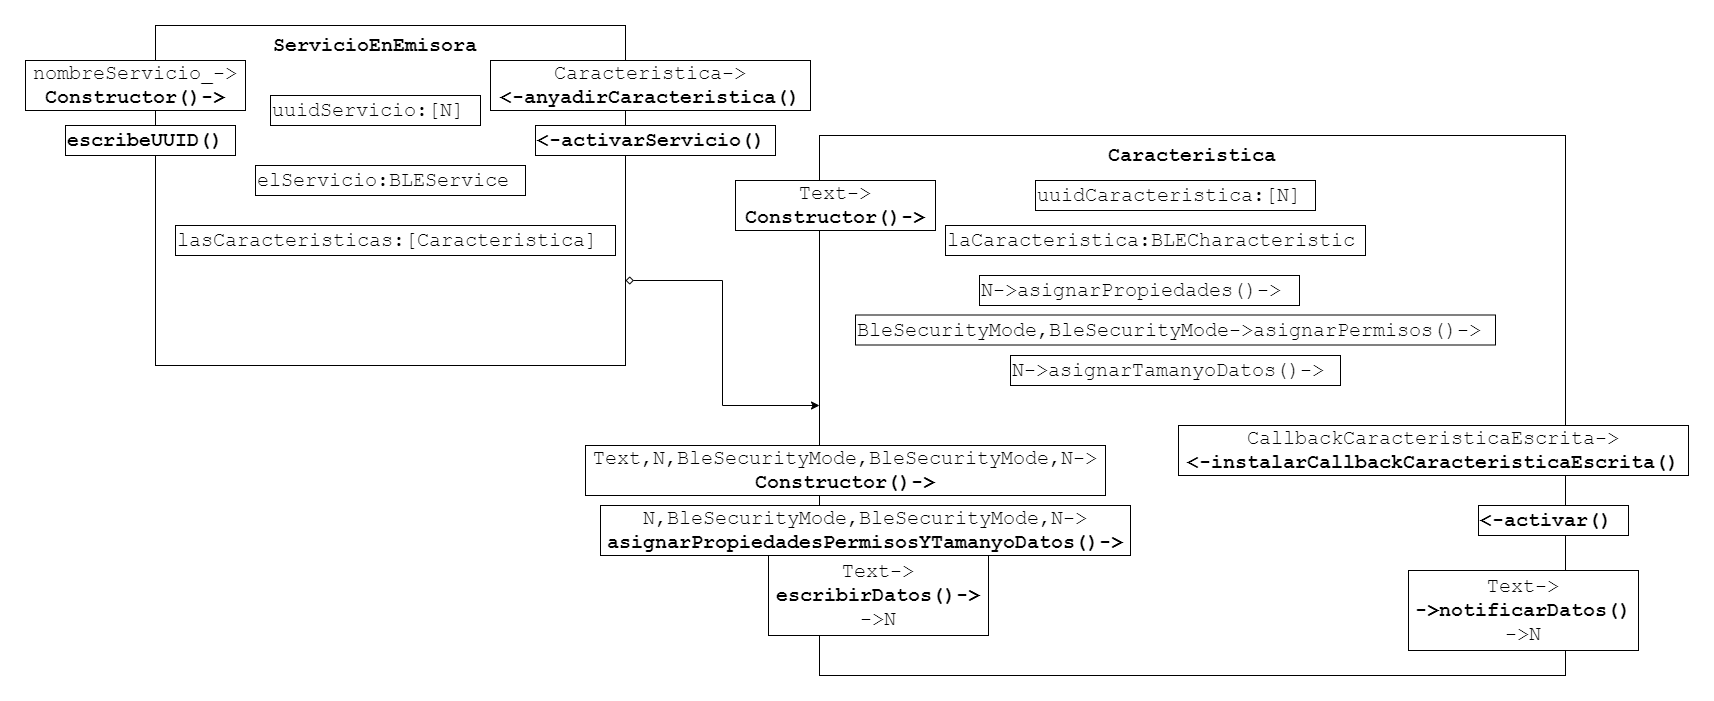

The diagram above was exported from draw.io. Its source (the exported page's mxGraphModel, read from the mxfile embedded in the PNG):
<mxGraphModel dx="2844" dy="1644" grid="1" gridSize="10" guides="1" tooltips="1" connect="1" arrows="1" fold="1" page="1" pageScale="1" pageWidth="827" pageHeight="1169" math="0" shadow="0">
  <root>
    <mxCell id="5uTic-7nXcLLyngw76YN-0" />
    <mxCell id="5uTic-7nXcLLyngw76YN-1" parent="5uTic-7nXcLLyngw76YN-0" />
    <mxCell id="nV0kX_oF1QRLjyGgGku_-0" style="edgeStyle=orthogonalEdgeStyle;rounded=0;orthogonalLoop=1;jettySize=auto;html=1;exitX=1;exitY=0.75;exitDx=0;exitDy=0;entryX=0;entryY=0.5;entryDx=0;entryDy=0;startArrow=diamond;startFill=0;" edge="1" parent="5uTic-7nXcLLyngw76YN-1" source="KCNBhAsYDwhEnp7qvDS1-0" target="KCNBhAsYDwhEnp7qvDS1-6">
      <mxGeometry relative="1" as="geometry" />
    </mxCell>
    <mxCell id="KCNBhAsYDwhEnp7qvDS1-0" value="" style="rounded=0;whiteSpace=wrap;html=1;" vertex="1" parent="5uTic-7nXcLLyngw76YN-1">
      <mxGeometry x="150" y="80" width="470" height="340" as="geometry" />
    </mxCell>
    <mxCell id="KCNBhAsYDwhEnp7qvDS1-1" value="ServicioEnEmisora" style="text;html=1;strokeColor=none;fillColor=none;align=center;verticalAlign=middle;whiteSpace=wrap;rounded=0;fontStyle=1;fontFamily=Courier New;fontSize=20;" vertex="1" parent="5uTic-7nXcLLyngw76YN-1">
      <mxGeometry x="290" y="90" width="160" height="20" as="geometry" />
    </mxCell>
    <mxCell id="KCNBhAsYDwhEnp7qvDS1-2" value="nombreServicio_-&amp;gt;&lt;br&gt;&lt;b&gt;Constructor()-&amp;gt;&lt;/b&gt;" style="rounded=0;whiteSpace=wrap;html=1;fontFamily=Courier New;fontSize=20;align=center;fontStyle=0;autosize=1;" vertex="1" parent="5uTic-7nXcLLyngw76YN-1">
      <mxGeometry x="20" y="115" width="220" height="50" as="geometry" />
    </mxCell>
    <mxCell id="KCNBhAsYDwhEnp7qvDS1-3" value="&lt;b&gt;escribeUUID()&lt;/b&gt;" style="rounded=0;whiteSpace=wrap;html=1;fontFamily=Courier New;fontSize=20;align=left;fontStyle=0;autosize=1;" vertex="1" parent="5uTic-7nXcLLyngw76YN-1">
      <mxGeometry x="60" y="180" width="170" height="30" as="geometry" />
    </mxCell>
    <mxCell id="KCNBhAsYDwhEnp7qvDS1-4" value="&lt;b&gt;&amp;lt;-activarServicio()&lt;/b&gt;" style="rounded=0;whiteSpace=wrap;html=1;fontFamily=Courier New;fontSize=20;align=left;fontStyle=0;autosize=1;" vertex="1" parent="5uTic-7nXcLLyngw76YN-1">
      <mxGeometry x="530" y="180" width="240" height="30" as="geometry" />
    </mxCell>
    <mxCell id="KCNBhAsYDwhEnp7qvDS1-5" value="Caracteristica-&amp;gt;&lt;br&gt;&lt;b&gt;&amp;lt;-anyadirCaracteristica()&lt;/b&gt;" style="rounded=0;whiteSpace=wrap;html=1;fontFamily=Courier New;fontSize=20;align=center;fontStyle=0;autosize=1;" vertex="1" parent="5uTic-7nXcLLyngw76YN-1">
      <mxGeometry x="485" y="115" width="320" height="50" as="geometry" />
    </mxCell>
    <mxCell id="KCNBhAsYDwhEnp7qvDS1-6" value="" style="rounded=0;whiteSpace=wrap;html=1;" vertex="1" parent="5uTic-7nXcLLyngw76YN-1">
      <mxGeometry x="814" y="190" width="746" height="540" as="geometry" />
    </mxCell>
    <mxCell id="KCNBhAsYDwhEnp7qvDS1-7" value="Caracteristica" style="text;html=1;strokeColor=none;fillColor=none;align=center;verticalAlign=middle;whiteSpace=wrap;rounded=0;fontStyle=1;fontFamily=Courier New;fontSize=20;" vertex="1" parent="5uTic-7nXcLLyngw76YN-1">
      <mxGeometry x="1107" y="200" width="160" height="20" as="geometry" />
    </mxCell>
    <mxCell id="KCNBhAsYDwhEnp7qvDS1-8" value="Text-&amp;gt;&lt;br&gt;&lt;b&gt;Constructor()-&amp;gt;&lt;/b&gt;" style="rounded=0;whiteSpace=wrap;html=1;fontFamily=Courier New;fontSize=20;align=center;fontStyle=0;autosize=1;" vertex="1" parent="5uTic-7nXcLLyngw76YN-1">
      <mxGeometry x="730" y="235" width="200" height="50" as="geometry" />
    </mxCell>
    <mxCell id="KCNBhAsYDwhEnp7qvDS1-9" value="N-&amp;gt;asignarPropiedades()-&amp;gt;" style="rounded=0;whiteSpace=wrap;html=1;fontFamily=Courier New;fontSize=20;align=left;fontStyle=0;autosize=1;" vertex="1" parent="5uTic-7nXcLLyngw76YN-1">
      <mxGeometry x="974" y="330" width="320" height="30" as="geometry" />
    </mxCell>
    <mxCell id="KCNBhAsYDwhEnp7qvDS1-10" value="uuidCaracteristica:[N]" style="rounded=0;whiteSpace=wrap;html=1;fontFamily=Courier New;fontSize=20;align=left;fontStyle=0;autosize=1;" vertex="1" parent="5uTic-7nXcLLyngw76YN-1">
      <mxGeometry x="1030" y="235" width="280" height="30" as="geometry" />
    </mxCell>
    <mxCell id="KCNBhAsYDwhEnp7qvDS1-11" value="&lt;div&gt;laCaracteristica:BLECharacteristic&lt;/div&gt;" style="rounded=0;whiteSpace=wrap;html=1;fontFamily=Courier New;fontSize=20;align=left;fontStyle=0;autosize=1;" vertex="1" parent="5uTic-7nXcLLyngw76YN-1">
      <mxGeometry x="940" y="280" width="420" height="30" as="geometry" />
    </mxCell>
    <mxCell id="KCNBhAsYDwhEnp7qvDS1-12" value="Text,N,BleSecurityMode,BleSecurityMode,N-&amp;gt;&lt;br&gt;&lt;b&gt;Constructor()-&amp;gt;&lt;/b&gt;" style="rounded=0;whiteSpace=wrap;html=1;fontFamily=Courier New;fontSize=20;align=center;fontStyle=0;autosize=1;" vertex="1" parent="5uTic-7nXcLLyngw76YN-1">
      <mxGeometry x="580" y="500" width="520" height="50" as="geometry" />
    </mxCell>
    <mxCell id="KCNBhAsYDwhEnp7qvDS1-13" value="BleSecurityMode,BleSecurityMode-&amp;gt;asignarPermisos()-&amp;gt;" style="rounded=0;whiteSpace=wrap;html=1;fontFamily=Courier New;fontSize=20;align=left;fontStyle=0;autosize=1;" vertex="1" parent="5uTic-7nXcLLyngw76YN-1">
      <mxGeometry x="850" y="369.5" width="640" height="30" as="geometry" />
    </mxCell>
    <mxCell id="KCNBhAsYDwhEnp7qvDS1-14" value="N-&amp;gt;asignarTamanyoDatos()-&amp;gt;" style="rounded=0;whiteSpace=wrap;html=1;fontFamily=Courier New;fontSize=20;align=left;fontStyle=0;autosize=1;" vertex="1" parent="5uTic-7nXcLLyngw76YN-1">
      <mxGeometry x="1005" y="410" width="330" height="30" as="geometry" />
    </mxCell>
    <mxCell id="KCNBhAsYDwhEnp7qvDS1-15" value="N,BleSecurityMode,BleSecurityMode,N-&amp;gt;&lt;br&gt;&lt;b&gt;asignarPropiedadesPermisosYTamanyoDatos()-&amp;gt;&lt;/b&gt;" style="rounded=0;whiteSpace=wrap;html=1;fontFamily=Courier New;fontSize=20;align=center;fontStyle=0;autosize=1;" vertex="1" parent="5uTic-7nXcLLyngw76YN-1">
      <mxGeometry x="595" y="560" width="530" height="50" as="geometry" />
    </mxCell>
    <mxCell id="KCNBhAsYDwhEnp7qvDS1-16" value="Text-&amp;gt;&lt;br&gt;&lt;b&gt;-&amp;gt;notificarDatos()&lt;br&gt;&lt;/b&gt;-&amp;gt;N" style="rounded=0;whiteSpace=wrap;html=1;fontFamily=Courier New;fontSize=20;align=center;fontStyle=0;autosize=1;" vertex="1" parent="5uTic-7nXcLLyngw76YN-1">
      <mxGeometry x="1403" y="625" width="230" height="80" as="geometry" />
    </mxCell>
    <mxCell id="KCNBhAsYDwhEnp7qvDS1-17" value="Text-&amp;gt;&lt;br&gt;&lt;b&gt;escribirDatos()-&amp;gt;&lt;br&gt;&lt;/b&gt;-&amp;gt;N" style="rounded=0;whiteSpace=wrap;html=1;fontFamily=Courier New;fontSize=20;align=center;fontStyle=0;autosize=1;" vertex="1" parent="5uTic-7nXcLLyngw76YN-1">
      <mxGeometry x="763" y="610" width="220" height="80" as="geometry" />
    </mxCell>
    <mxCell id="KCNBhAsYDwhEnp7qvDS1-18" value="CallbackCaracteristicaEscrita-&amp;gt;&lt;br&gt;&lt;b&gt;&amp;lt;-instalarCallbackCaracteristicaEscrita()&lt;/b&gt;" style="rounded=0;whiteSpace=wrap;html=1;fontFamily=Courier New;fontSize=20;align=center;fontStyle=0;autosize=1;" vertex="1" parent="5uTic-7nXcLLyngw76YN-1">
      <mxGeometry x="1173" y="480" width="510" height="50" as="geometry" />
    </mxCell>
    <mxCell id="KCNBhAsYDwhEnp7qvDS1-19" value="&lt;b&gt;&amp;lt;-activar()&lt;/b&gt;" style="rounded=0;whiteSpace=wrap;html=1;fontFamily=Courier New;fontSize=20;align=left;fontStyle=0;autosize=1;" vertex="1" parent="5uTic-7nXcLLyngw76YN-1">
      <mxGeometry x="1473" y="560" width="150" height="30" as="geometry" />
    </mxCell>
    <mxCell id="KCNBhAsYDwhEnp7qvDS1-20" value="uuidServicio:[N]" style="rounded=0;whiteSpace=wrap;html=1;fontFamily=Courier New;fontSize=20;align=left;fontStyle=0;autosize=1;" vertex="1" parent="5uTic-7nXcLLyngw76YN-1">
      <mxGeometry x="265" y="150" width="210" height="30" as="geometry" />
    </mxCell>
    <mxCell id="KCNBhAsYDwhEnp7qvDS1-21" value="&lt;div&gt;elServicio:BLEService&lt;/div&gt;" style="rounded=0;whiteSpace=wrap;html=1;fontFamily=Courier New;fontSize=20;align=left;fontStyle=0;autosize=1;" vertex="1" parent="5uTic-7nXcLLyngw76YN-1">
      <mxGeometry x="250" y="220" width="270" height="30" as="geometry" />
    </mxCell>
    <mxCell id="KCNBhAsYDwhEnp7qvDS1-22" value="&lt;div&gt;lasCaracteristicas:[Caracteristica]&lt;/div&gt;" style="rounded=0;whiteSpace=wrap;html=1;fontFamily=Courier New;fontSize=20;align=left;fontStyle=0;autosize=1;" vertex="1" parent="5uTic-7nXcLLyngw76YN-1">
      <mxGeometry x="170" y="280" width="440" height="30" as="geometry" />
    </mxCell>
  </root>
</mxGraphModel>